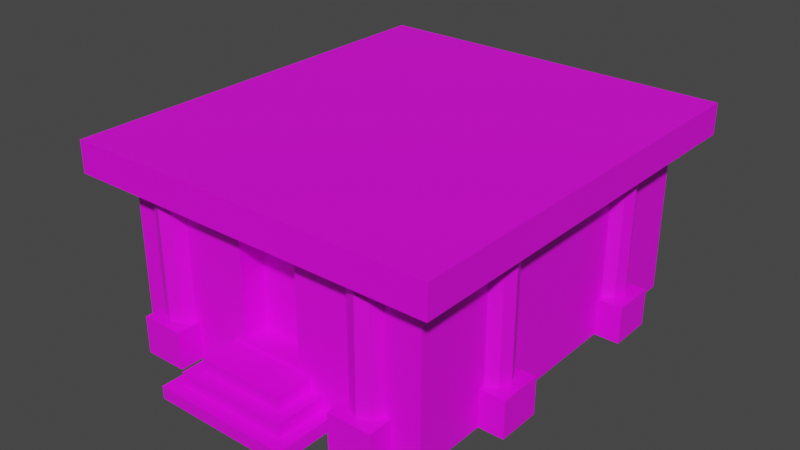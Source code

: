 # Source: 43139.blend  (saved by Blender 2.92.15; exported with 4.5.12 LTS)
import bpy
from mathutils import Matrix  # noqa: F401  (used for matrix-valued properties, if any)

bpy.ops.wm.read_factory_settings(use_empty=True)
scene = bpy.context.scene
scene.name = 'Scene'

# ---- collections
col_collection = bpy.data.collections.new('Collection'); scene.collection.children.link(col_collection)

# ---- images (referenced by path relative to the original .blend; pixels are not part of the script)
import os
ASSET_DIR = os.environ.get("B2B_ASSET_DIR", "")  # directory of the original .blend (textures are referenced by path, not embedded)
HERE = os.path.dirname(os.path.abspath(__file__))  # packed textures are extracted next to this script under _unpacked/

def load_image(name, relpath, width, height, colorspace="sRGB"):
    """Load a texture the original file referenced (path relative to the .blend, or extracted next to this script)."""
    p = next((c for c in (os.path.join(HERE, relpath), os.path.join(ASSET_DIR, relpath)) if relpath and os.path.exists(c)), "")
    if p:
        img = bpy.data.images.load(p, check_existing=True)
        img.name = name
    else:  # same state as the original file: an image datablock whose file is absent (Cycles renders it pink)
        img = bpy.data.images.new(name, width, height)
        img.source = "FILE"
        img.filepath = "//" + (relpath or name)
    img.colorspace_settings.name = colorspace
    return img
img_041_3_0_png = load_image('041_3-0.png', 'textures/041_3-0.png', 1024, 1024, 'sRGB')
img_056_7_0_png = load_image('056_7-0.png', 'textures/056_7-0.png', 1024, 1024, 'sRGB')
img_141_1_0_png = load_image('141_1-0.png', 'textures/141_1-0.png', 1024, 1024, 'sRGB')

# ---- materials (node trees are filled in below, after node groups)
mat_041_3_0 = bpy.data.materials.new('041_3-0')
mat_041_3_0.use_backface_culling = True
mat_041_3_0.use_transparent_shadow = False
mat_056_7_0 = bpy.data.materials.new('056_7-0')
mat_056_7_0.use_backface_culling = True
mat_056_7_0.use_transparent_shadow = False
mat_141_1_0 = bpy.data.materials.new('141_1-0')
mat_141_1_0.use_backface_culling = True
mat_141_1_0.use_transparent_shadow = False

# ---- material node trees
mat_041_3_0.use_nodes = True; mat_041_3_0.node_tree.nodes.clear()
_N = mat_041_3_0.node_tree.nodes; _L = mat_041_3_0.node_tree.links
n0 = _N.new('ShaderNodeBsdfPrincipled'); n0.name = 'Principled BSDF'; n0.location = (0, 300)
n0.distribution = 'GGX'
n0.subsurface_method = 'BURLEY'
n0.inputs[3].default_value = 1.45
n0.inputs[27].default_value = (0.0, 0.0, 0.0, 1.0)
n0.inputs[28].default_value = 1.0
n1 = _N.new('ShaderNodeOutputMaterial'); n1.name = 'Material Output'; n1.location = (300, 300)
n2 = _N.new('ShaderNodeTexImage'); n2.name = 'Image Texture'; n2.location = (-300, 300)
n2.label = 'Base Color'
n2.image = img_041_3_0_png
_L.new(n0.outputs[0], n1.inputs[0])
_L.new(n2.outputs[0], n0.inputs[0])
n1.is_active_output = True
mat_056_7_0.use_nodes = True; mat_056_7_0.node_tree.nodes.clear()
_N = mat_056_7_0.node_tree.nodes; _L = mat_056_7_0.node_tree.links
n0 = _N.new('ShaderNodeBsdfPrincipled'); n0.name = 'Principled BSDF'; n0.location = (0, 300)
n0.distribution = 'GGX'
n0.subsurface_method = 'BURLEY'
n0.inputs[3].default_value = 1.45
n0.inputs[27].default_value = (0.0, 0.0, 0.0, 1.0)
n0.inputs[28].default_value = 1.0
n1 = _N.new('ShaderNodeOutputMaterial'); n1.name = 'Material Output'; n1.location = (300, 300)
n2 = _N.new('ShaderNodeTexImage'); n2.name = 'Image Texture'; n2.location = (-300, 300)
n2.label = 'Base Color'
n2.image = img_056_7_0_png
_L.new(n0.outputs[0], n1.inputs[0])
_L.new(n2.outputs[0], n0.inputs[0])
n1.is_active_output = True
mat_141_1_0.use_nodes = True; mat_141_1_0.node_tree.nodes.clear()
_N = mat_141_1_0.node_tree.nodes; _L = mat_141_1_0.node_tree.links
n0 = _N.new('ShaderNodeBsdfPrincipled'); n0.name = 'Principled BSDF'; n0.location = (0, 300)
n0.distribution = 'GGX'
n0.subsurface_method = 'BURLEY'
n0.inputs[3].default_value = 1.45
n0.inputs[27].default_value = (0.0, 0.0, 0.0, 1.0)
n0.inputs[28].default_value = 1.0
n1 = _N.new('ShaderNodeOutputMaterial'); n1.name = 'Material Output'; n1.location = (300, 300)
n2 = _N.new('ShaderNodeTexImage'); n2.name = 'Image Texture'; n2.location = (-300, 300)
n2.label = 'Base Color'
n2.image = img_141_1_0_png
_L.new(n0.outputs[0], n1.inputs[0])
_L.new(n2.outputs[0], n0.inputs[0])
n1.is_active_output = True

# ---- world
world_world = bpy.data.worlds.new('World'); scene.world = world_world
world_world.use_nodes = True; world_world.node_tree.nodes.clear()
_N = world_world.node_tree.nodes; _L = world_world.node_tree.links
n0 = _N.new('ShaderNodeOutputWorld'); n0.name = 'World Output'; n0.location = (300, 300)
n1 = _N.new('ShaderNodeBackground'); n1.name = 'Background'; n1.location = (10, 300)
n1.inputs[0].default_value = (0.05088, 0.05088, 0.05088, 1.0)
_L.new(n1.outputs[0], n0.inputs[0])
n0.is_active_output = True
world_world.color = (0.05088, 0.05088, 0.05088)
world_world.use_sun_shadow = False
world_world.sun_shadow_jitter_overblur = 0.0

# ---- meshes
me_model43138 = bpy.data.meshes.new('model43138')
me_model43138.from_pydata([(240.2, -232.8, 124.6), (240.2, -232.8, 164.6), (-239.8, -232.8, 164.6), (-239.8, -232.8, 124.6), (-239.8, 311.2, 124.6), (240.2, 311.2, 124.6), (240.2, -232.8, 124.6), (-239.8, -232.8, 124.6), (240.2, 311.2, 164.6), (-239.8, 311.2, 164.6), (-239.8, -232.8, 164.6), (240.2, -232.8, 164.6), (-239.8, 311.2, 164.6), (240.2, 311.2, 164.6), (240.2, 311.2, 124.6), (-239.8, 311.2, 124.6), (202.2, 279.2, -83.39), (-201.9, 279.2, -83.39), (-201.9, 279.2, 124.6), (202.2, 279.2, 124.6), (40.17, -160.8, -27.67), (40.17, -192.8, -27.67), (40.17, -192.8, 100.3), (40.17, -160.8, 100.3), (-39.83, -160.8, 100.3), (-39.83, -192.8, 100.3), (-39.83, -192.8, -27.67), (-39.83, -160.8, -27.67), (-39.83, -192.8, -27.67), (-39.83, -192.8, 100.3), (-201.9, -192.8, 124.6), (-201.9, -192.8, -83.39), (202.3, -192.8, 124.6), (40.17, -192.8, 100.3), (40.17, -192.8, -27.67), (202.3, -192.8, -83.39), (109.5, -192.8, -83.67), (165.5, -192.8, -83.67), (123.2, -207.2, -35.67), (117.3, -192.8, -35.67), (117.3, -192.8, 124.6), (123.2, -207.2, 124.6), (137.5, -213.1, -35.67), (137.5, -213.1, 124.6), (157.7, -192.8, -35.67), (151.8, -207.2, -35.67), (151.8, -207.2, 124.6), (157.7, -192.8, 124.6), (108.5, 311.1, -83.67), (164.5, 311.1, -83.67), (164.5, 279.1, -35.67), (164.5, 279.1, -83.67), (-39.83, -160.8, 100.3), (-39.83, -160.8, -27.67), (40.17, -160.8, -27.67), (40.17, -160.8, 100.3), (165.5, -224.8, -83.67), (165.5, -224.8, -35.67), (165.5, -192.8, -35.67), (165.5, -192.8, -83.67), (165.5, -224.8, -35.67), (109.5, -224.8, -35.67), (109.5, -192.8, -35.67), (165.5, -192.8, -35.67), (109.5, -224.8, -35.67), (109.5, -224.8, -83.67), (109.5, -192.8, -83.67), (109.5, -192.8, -35.67), (222.5, 163.1, 124.6), (222.5, 163.1, -35.67), (216.6, 148.8, 124.6), (202.3, 142.9, 124.6), (202.3, 142.9, -35.67), (216.6, 148.8, -35.67), (202.3, 191.1, -83.67), (202.3, 135.1, -83.67), (202.3, 191.1, -83.67), (202.3, 191.1, -35.67), (234.3, 191.1, -35.67), (234.3, 191.1, -83.67), (202.3, 183.4, 124.6), (216.6, 177.4, 124.6), (216.6, 177.4, -35.67), (202.3, 183.4, -35.67), (88.17, -192.8, -83.67), (88.17, -192.8, -67.67), (88.17, -272.8, -67.66), (88.17, -272.8, -83.67), (88.17, -192.8, -67.67), (-87.83, -192.8, -67.67), (-87.83, -272.8, -67.66), (88.17, -272.8, -67.66), (-87.83, -192.8, -67.67), (-87.83, -192.8, -83.67), (-87.83, -272.8, -83.67), (-87.83, -272.8, -67.66), (72.17, -192.8, -67.7), (72.17, -192.8, -50.87), (72.17, -256.8, -50.87), (72.17, -256.8, -67.7), (72.17, -192.8, -50.87), (-71.83, -192.8, -50.87), (-71.83, -256.8, -50.87), (72.17, -256.8, -50.87), (-71.83, -192.8, -50.87), (-71.83, -192.8, -67.7), (-71.83, -256.8, -67.7), (-71.83, -256.8, -50.87), (56.17, -192.8, -50.93), (56.17, -192.8, -34.07), (56.17, -240.8, -34.07), (56.17, -240.8, -50.93), (56.17, -192.8, -34.07), (-55.83, -192.8, -34.07), (-55.83, -240.8, -34.07), (56.17, -240.8, -34.07), (-55.83, -192.8, -34.07), (-55.83, -192.8, -50.93), (-55.83, -240.8, -50.93), (-55.83, -240.8, -34.07), (-107.8, 311.1, -83.67), (-107.8, 311.1, -35.67), (-163.8, 279.1, -35.67), (-107.8, 279.1, -35.67), (-107.8, 311.1, -35.67), (-163.8, 311.1, -35.67), (-163.8, 279.1, -83.67), (-163.8, 279.1, -35.67), (-163.8, 311.1, -83.67), (-107.8, 311.1, -83.67), (-107.8, 279.1, -35.67), (-107.8, 279.1, -83.67), (-163.8, 311.1, -35.67), (-163.8, 311.1, -83.67), (-163.8, 279.1, -83.67), (-107.8, 279.1, -83.67), (-156.0, 279.1, 124.6), (-150.1, 293.4, 124.6), (-150.1, 293.4, -35.67), (-156.0, 279.1, -35.67), (-135.8, 299.4, 124.6), (-135.8, 299.4, -35.67), (-121.5, 293.4, 124.6), (-115.6, 279.1, 124.6), (-115.6, 279.1, -35.67), (-121.5, 293.4, -35.67), (116.2, 279.1, 124.6), (122.1, 293.4, 124.6), (122.1, 293.4, -35.67), (116.2, 279.1, -35.67), (136.5, 299.4, 124.6), (136.5, 299.4, -35.67), (150.8, 293.4, 124.6), (156.7, 279.1, 124.6), (156.7, 279.1, -35.67), (150.8, 293.4, -35.67), (109.5, -224.8, -83.67), (165.5, -224.8, -83.67), (164.5, 311.1, -83.67), (164.5, 311.1, -35.67), (108.5, 279.1, -35.67), (164.5, 279.1, -35.67), (164.5, 311.1, -35.67), (108.5, 311.1, -35.67), (108.5, 279.1, -83.67), (108.5, 279.1, -35.67), (108.5, 311.1, -35.67), (108.5, 311.1, -83.67), (108.5, 279.1, -83.67), (164.5, 279.1, -83.67), (-122.3, -192.8, 124.6), (-128.2, -207.2, 124.6), (-128.2, -207.2, -35.67), (-122.3, -192.8, -35.67), (-142.5, -213.1, 124.6), (-142.5, -213.1, -35.67), (-156.8, -207.2, 124.6), (-162.7, -192.8, 124.6), (-162.7, -192.8, -35.67), (-156.8, -207.2, -35.67), (-170.5, -192.8, -83.67), (-114.5, -192.8, -83.67), (-114.5, -224.8, -83.67), (-114.5, -224.8, -35.67), (-114.5, -192.8, -35.67), (-114.5, -192.8, -83.67), (-114.5, -224.8, -35.67), (-170.5, -224.8, -35.67), (-170.5, -192.8, -35.67), (-114.5, -192.8, -35.67), (-170.5, -224.8, -35.67), (-170.5, -224.8, -83.67), (-170.5, -192.8, -83.67), (-170.5, -192.8, -35.67), (-170.5, -224.8, -83.67), (-114.5, -224.8, -83.67), (234.3, 191.1, -35.67), (234.3, 135.1, -35.67), (202.3, 135.1, -35.67), (202.3, 191.1, -35.67), (234.3, 135.1, -35.67), (234.3, 135.1, -83.67), (202.3, 135.1, -83.67), (202.3, 135.1, -35.67), (234.3, 135.1, -83.67), (234.3, 191.1, -83.67), (202.3, -48.59, 124.6), (216.6, -54.52, 124.6), (216.6, -54.52, -35.67), (202.3, -48.59, -35.67), (222.5, -68.82, 124.6), (222.5, -68.82, -35.67), (216.6, -83.13, 124.6), (202.3, -89.06, 124.6), (202.3, -89.06, -35.67), (216.6, -83.14, -35.67), (202.3, -96.82, -83.67), (202.3, -40.82, -83.67), (234.3, -40.82, -83.67), (234.3, -40.82, -35.67), (202.3, -40.82, -35.67), (202.3, -40.82, -83.67), (234.3, -40.82, -35.67), (234.3, -96.82, -35.67), (202.3, -96.82, -35.67), (202.3, -40.82, -35.67), (234.3, -96.82, -35.67), (234.3, -96.82, -83.67), (202.3, -96.82, -83.67), (202.3, -96.82, -35.67), (234.3, -96.82, -83.67), (234.3, -40.82, -83.67), (-222.2, -75.98, 124.6), (-222.2, -75.98, -35.67), (-216.3, -61.67, 124.6), (-202.0, -55.74, 124.6), (-202.0, -55.74, -35.67), (-216.3, -61.67, -35.67), (-201.9, -104.0, -83.67), (-201.9, -47.98, -83.67), (-201.9, -104.0, -83.67), (-201.9, -104.0, -35.67), (-233.9, -104.0, -35.67), (-233.9, -104.0, -83.67), (-202.0, -96.21, 124.6), (-216.3, -90.29, 124.6), (-216.3, -90.29, -35.67), (-202.0, -96.21, -35.67), (-233.9, -104.0, -35.67), (-233.9, -47.98, -35.67), (-201.9, -47.98, -35.67), (-201.9, -104.0, -35.67), (-233.9, -47.98, -35.67), (-233.9, -47.98, -83.67), (-201.9, -47.98, -83.67), (-201.9, -47.98, -35.67), (-233.9, -47.98, -83.67), (-233.9, -104.0, -83.67), (-202.0, 135.7, 124.6), (-216.3, 141.7, 124.6), (-216.3, 141.7, -35.67), (-202.0, 135.7, -35.67), (-222.2, 156.0, 124.6), (-222.2, 156.0, -35.67), (-216.3, 170.3, 124.6), (-202.0, 176.2, 124.6), (-202.0, 176.2, -35.67), (-216.3, 170.3, -35.67), (-201.9, 184.0, -83.67), (-201.9, 128.0, -83.67), (-233.9, 128.0, -83.67), (-233.9, 128.0, -35.67), (-201.9, 128.0, -35.67), (-201.9, 128.0, -83.67), (-233.9, 128.0, -35.67), (-233.9, 184.0, -35.67), (-201.9, 184.0, -35.67), (-201.9, 128.0, -35.67), (-233.9, 184.0, -35.67), (-233.9, 184.0, -83.67), (-201.9, 184.0, -83.67), (-201.9, 184.0, -35.67), (-233.9, 184.0, -83.67), (-233.9, 128.0, -83.67)], [], [(0, 1, 2), (0, 2, 3), (4, 5, 6), (4, 6, 7), (14, 13, 1), (14, 1, 0), (8, 9, 10), (8, 10, 11), (3, 2, 12), (3, 12, 15), (12, 13, 14), (12, 14, 15), (19, 32, 35), (19, 35, 16), (16, 17, 18), (16, 18, 19), (31, 30, 18), (31, 18, 17), (27, 26, 21), (27, 21, 20), (20, 21, 22), (20, 22, 23), (23, 22, 25), (23, 25, 24), (24, 25, 26), (24, 26, 27), (28, 29, 30), (28, 30, 31), (30, 29, 33), (30, 33, 32), (32, 33, 34), (32, 34, 35), (31, 35, 34), (31, 34, 28), (41, 38, 42), (45, 43, 42), (45, 46, 43), (47, 45, 44), (47, 46, 45), (168, 48, 49), (168, 49, 169), (67, 65, 64), (52, 53, 54), (52, 54, 55), (59, 58, 57), (63, 62, 61), (59, 57, 56), (67, 66, 65), (63, 61, 60), (80, 82, 83), (82, 81, 68), (82, 68, 69), (70, 73, 69), (199, 198, 197), (76, 77, 78), (203, 201, 200), (80, 81, 82), (87, 86, 95), (87, 95, 94), (84, 85, 86), (84, 86, 87), (88, 89, 90), (88, 90, 91), (92, 93, 94), (92, 94, 95), (99, 98, 107), (99, 107, 106), (96, 97, 98), (96, 98, 99), (100, 101, 102), (100, 102, 103), (104, 105, 106), (104, 106, 107), (111, 110, 119), (111, 119, 118), (108, 109, 110), (108, 110, 111), (112, 113, 114), (112, 114, 115), (116, 117, 118), (116, 118, 119), (122, 124, 125), (130, 131, 120), (122, 123, 124), (126, 132, 133), (134, 128, 129), (134, 129, 135), (126, 127, 132), (130, 120, 121), (136, 137, 138), (136, 138, 139), (138, 137, 140), (138, 140, 141), (142, 145, 141), (142, 141, 140), (142, 143, 144), (142, 144, 145), (146, 147, 148), (146, 148, 149), (148, 147, 150), (148, 150, 151), (152, 155, 151), (152, 151, 150), (152, 153, 154), (152, 154, 155), (41, 42, 43), (41, 40, 39), (41, 39, 38), (37, 156, 36), (37, 157, 156), (160, 161, 162), (160, 162, 163), (50, 51, 158), (164, 165, 166), (50, 158, 159), (120, 133, 132), (120, 132, 121), (170, 171, 172), (170, 172, 173), (172, 171, 174), (172, 174, 175), (176, 179, 175), (176, 175, 174), (176, 177, 178), (176, 178, 179), (164, 166, 167), (65, 57, 64), (65, 56, 57), (193, 191, 190), (185, 184, 183), (189, 188, 187), (185, 183, 182), (193, 192, 191), (189, 187, 186), (181, 194, 180), (181, 195, 194), (191, 183, 190), (191, 182, 183), (158, 166, 159), (158, 167, 166), (76, 78, 79), (203, 202, 201), (199, 197, 196), (70, 69, 68), (70, 71, 72), (70, 72, 73), (74, 204, 75), (74, 205, 204), (206, 207, 208), (206, 208, 209), (208, 207, 210), (208, 210, 211), (212, 215, 211), (212, 211, 210), (212, 213, 214), (212, 214, 215), (201, 78, 200), (201, 79, 78), (229, 227, 226), (221, 220, 219), (225, 224, 223), (221, 219, 218), (229, 228, 227), (225, 223, 222), (217, 230, 216), (217, 231, 230), (227, 219, 226), (227, 218, 219), (244, 246, 247), (246, 245, 232), (246, 232, 233), (234, 237, 233), (251, 250, 249), (240, 241, 242), (255, 253, 252), (244, 245, 246), (240, 242, 243), (255, 254, 253), (251, 249, 248), (234, 233, 232), (234, 235, 236), (234, 236, 237), (238, 256, 239), (238, 257, 256), (258, 259, 260), (258, 260, 261), (260, 259, 262), (260, 262, 263), (264, 267, 263), (264, 263, 262), (264, 265, 266), (264, 266, 267), (253, 242, 252), (253, 243, 242), (281, 279, 278), (273, 272, 271), (277, 276, 275), (273, 271, 270), (281, 280, 279), (277, 275, 274), (269, 282, 268), (269, 283, 282), (279, 271, 278), (279, 270, 271)])
me_model43138.polygons.foreach_set('material_index', [0, 0, 0, 0, 0, 0, 0, 0, 0, 0, 0, 0, 0, 0, 0, 0, 0, 0, 0, 0, 0, 0, 0, 0, 0, 0, 0, 0, 0, 0, 0, 0, 0, 0, 2, 2, 2, 2, 2, 0, 0, 0, 1, 1, 0, 0, 0, 0, 0, 2, 2, 2, 2, 0, 0, 0, 2, 2, 2, 2, 2, 2, 2, 2, 2, 2, 2, 2, 2, 2, 2, 2, 2, 2, 2, 2, 2, 2, 2, 2, 2, 0, 0, 0, 0, 0, 0, 0, 0, 2, 2, 2, 2, 2, 2, 2, 2, 2, 2, 2, 2, 2, 2, 2, 2, 2, 2, 2, 0, 0, 0, 0, 0, 0, 0, 0, 0, 2, 2, 2, 2, 2, 2, 2, 2, 0, 0, 0, 0, 0, 0, 0, 0, 0, 0, 0, 0, 0, 0, 0, 0, 0, 0, 2, 2, 2, 0, 0, 2, 2, 2, 2, 2, 2, 2, 2, 0, 0, 0, 0, 0, 0, 0, 0, 0, 0, 0, 0, 2, 2, 2, 2, 0, 0, 0, 2, 0, 0, 0, 2, 2, 2, 0, 0, 2, 2, 2, 2, 2, 2, 2, 2, 0, 0, 0, 0, 0, 0, 0, 0, 0, 0, 0, 0])
_uv = me_model43138.uv_layers.new(name='model43138-uv')
_uv.uv.foreach_set('vector', [4.0, -0.25, 4.0, 0.0, 0.0, 0.0, 4.0, -0.25, 0.0, 0.0, 0.0, -0.25, 0.0, -5.0, 5.0, -5.0, 5.0, 0.0, 0.0, -5.0, 5.0, 0.0, 0.0, 0.0, 0.0, -0.249, 0.0, 0.0, 4.0, 0.0, 0.0, -0.249, 4.0, 0.0, 4.0, -0.25, 5.0, 0.0, 0.0, 0.0, 0.0, -5.0, 5.0, 0.0, 0.0, -5.0, 5.0, -5.0, 0.0, -0.25, 0.0, 0.0, 4.0, 0.0, 0.0, -0.25, 4.0, 0.0, 4.0, -0.25, 4.0, 0.0, 0.0, 0.0, 0.0, -0.249, 4.0, 0.0, 0.0, -0.249, 4.0, -0.25, 7.016, 0.0, 3.003, 0.0, 3.003, -2.0, 7.016, 0.0, 3.003, -2.0, 7.016, -2.0, 7.016, -2.0, 4.016, -2.0, 4.016, 0.0, 7.016, -2.0, 4.016, 0.0, 7.016, 0.0, 0.0, -2.0, 0.0, 0.0, 4.016, 0.0, 0.0, -2.0, 4.016, 0.0, 4.016, -2.0, 0.0, -2.953, 0.5, -2.953, 0.5, -0.9531, 0.0, -2.953, 0.5, -0.9531, 0.01562, -0.9531, 0.01562, -0.9531, 0.5, -0.9531, 0.5, -2.0, 0.01562, -0.9531, 0.5, -2.0, 0.0, -2.0, 0.0, -2.0, 0.5, -2.0, 0.5, 0.0, 0.0, -2.0, 0.5, 0.0, 0.01562, 0.0, 0.01562, 0.0, 0.5, 0.0, 0.5, -2.0, 0.01562, 0.0, 0.5, -2.0, 0.0, -2.0, 1.204, -1.463, 1.204, -0.2324, 0.0, 0.0, 1.204, -1.463, 0.0, 0.0, 0.0, -2.0, 0.0, 0.0, 1.204, -0.2324, 1.799, -0.2324, 0.0, 0.0, 1.799, -0.2324, 3.003, 0.0, 3.003, 0.0, 1.799, -0.2324, 1.799, -1.463, 3.003, 0.0, 1.799, -1.463, 3.003, -2.0, 0.0, -2.0, 3.003, -2.0, 1.799, -1.463, 0.0, -2.0, 1.799, -1.463, 1.204, -1.463, 0.293, 0.0, 0.293, -2.0, 1.0, -2.0, 1.706, -1.999, 1.0, 0.0, 1.0, -2.0, 1.706, -1.999, 1.707, 0.0, 1.0, 0.0, 2.0, 0.0, 1.706, -1.999, 2.0, -2.0, 2.0, 0.0, 1.707, 0.0, 1.706, -1.999, 7.504, -5.424, 7.504, -6.01, 6.332, -6.01, 7.504, -5.424, 6.332, -6.01, 6.332, -5.424, 1.781, -1.0, 1.0, 0.0, 1.0, -1.0, 0.0, 0.0, 0.0, -1.0, 0.999, -0.9995, 0.0, 0.0, 0.999, -0.9995, 1.0, 0.0, -1.047, 0.0, -1.047, -1.0, -0.2969, -1.0, 7.504, -5.424, 6.332, -5.424, 6.332, -6.01, -1.047, 0.0, -0.2969, -1.0, -0.2969, 0.0, 1.781, -1.0, 1.781, 0.0, 1.0, 0.0, 7.504, -5.424, 6.332, -6.01, 7.504, -6.01, 2.0, 0.0, 1.706, -1.999, 2.0, -2.0, 1.706, -1.999, 1.707, 0.0, 1.0, 0.0, 1.706, -1.999, 1.0, 0.0, 1.0, -2.0, 0.293, 0.0, 0.293, -2.0, 1.0, -2.0, 7.504, -5.424, 6.332, -5.424, 6.332, -6.01, -1.047, 0.0, -1.047, -1.0, -0.2969, -1.0, 1.781, -1.0, 1.0, 0.0, 1.0, -1.0, 2.0, 0.0, 1.707, 0.0, 1.706, -1.999, 1.984, -1.0, 1.984, -0.6719, -0.01562, -0.6719, 1.984, -1.0, -0.01562, -0.6719, -0.01562, -1.0, 3.484, -1.0, 3.484, -0.6719, 1.984, -0.6719, 3.484, -1.0, 1.984, -0.6719, 1.984, -1.0, 1.5, 0.0, 0.0, 0.0, 0.0, -0.999, 1.5, 0.0, 0.0, -0.999, 1.5, -1.0, -1.516, -0.6719, -1.516, -1.0, -0.01562, -1.0, -1.516, -0.6719, -0.01562, -1.0, -0.01562, -0.6719, 1.812, -0.6562, 1.812, -0.3438, 0.1875, -0.3438, 1.812, -0.6562, 0.1875, -0.3438, 0.1875, -0.6562, 3.016, -0.6562, 3.016, -0.3438, 1.812, -0.3438, 3.016, -0.6562, 1.812, -0.3438, 1.812, -0.6562, 1.363, 0.0, 0.1357, 0.0, 0.1357, -0.7998, 1.363, 0.0, 0.1357, -0.7998, 1.363, -0.7998, -1.016, -0.3438, -1.016, -0.6562, 0.1875, -0.6562, -1.016, -0.3438, 0.1875, -0.6562, 0.1875, -0.3438, 1.641, -0.3281, 1.641, 0.0, 0.3594, 0.0, 1.641, -0.3281, 0.3594, 0.0, 0.3594, -0.3281, 2.531, -0.3281, 2.531, 0.0, 1.641, 0.0, 2.531, -0.3281, 1.641, 0.0, 1.641, -0.3281, 1.228, 0.0, 0.2725, 0.0, 0.2725, -0.5996, 1.228, 0.0, 0.2725, -0.5996, 1.228, -0.5996, -0.5312, 0.0, -0.5312, -0.3281, 0.3594, -0.3281, -0.5312, 0.0, 0.3594, -0.3281, 0.3594, 0.0, 7.504, -5.424, 6.332, -6.01, 7.504, -6.01, 1.781, -1.0, 1.781, 0.0, 1.0, 0.0, 7.504, -5.424, 6.332, -5.424, 6.332, -6.01, -1.047, 0.0, -0.2969, -1.0, -0.2969, 0.0, 7.504, -5.424, 7.504, -6.01, 6.332, -6.01, 7.504, -5.424, 6.332, -6.01, 6.332, -5.424, -1.047, 0.0, -1.047, -1.0, -0.2969, -1.0, 1.781, -1.0, 1.0, 0.0, 1.0, -1.0, 2.0, 0.0, 1.707, 0.0, 1.706, -1.999, 2.0, 0.0, 1.706, -1.999, 2.0, -2.0, 1.706, -1.999, 1.707, 0.0, 1.0, 0.0, 1.706, -1.999, 1.0, 0.0, 1.0, -2.0, 0.293, 0.0, 0.293, -2.0, 1.0, -2.0, 0.293, 0.0, 1.0, -2.0, 1.0, 0.0, 0.293, 0.0, 0.0, 0.0, 0.0, -2.0, 0.293, 0.0, 0.0, -2.0, 0.293, -2.0, 2.0, 0.0, 1.707, 0.0, 1.706, -1.999, 2.0, 0.0, 1.706, -1.999, 2.0, -2.0, 1.706, -1.999, 1.707, 0.0, 1.0, 0.0, 1.706, -1.999, 1.0, 0.0, 1.0, -2.0, 0.293, 0.0, 0.293, -2.0, 1.0, -2.0, 0.293, 0.0, 1.0, -2.0, 1.0, 0.0, 0.293, 0.0, 0.0, 0.0, 0.0, -2.0, 0.293, 0.0, 0.0, -2.0, 0.293, -2.0, 0.293, 0.0, 1.0, -2.0, 1.0, 0.0, 0.293, 0.0, 0.0, 0.0, 0.0, -2.0, 0.293, 0.0, 0.0, -2.0, 0.293, -2.0, 7.504, -5.424, 6.332, -6.01, 6.332, -5.424, 7.504, -5.424, 7.504, -6.01, 6.332, -6.01, 7.504, -5.424, 6.332, -5.424, 6.332, -6.01, 7.504, -5.424, 6.332, -6.01, 7.504, -6.01, 1.781, -1.0, 1.781, 0.0, 1.0, 0.0, -1.047, 0.0, -1.047, -1.0, -0.2969, -1.0, 1.781, -1.0, 1.0, 0.0, 1.0, -1.0, 1.0, 0.0, -0.2969, 0.0, -0.2969, -1.0, 1.0, 0.0, -0.2969, -1.0, 1.0, -1.0, 2.0, 0.0, 1.707, 0.0, 1.706, -1.999, 2.0, 0.0, 1.706, -1.999, 2.0, -2.0, 1.706, -1.999, 1.707, 0.0, 1.0, 0.0, 1.706, -1.999, 1.0, 0.0, 1.0, -2.0, 0.293, 0.0, 0.293, -2.0, 1.0, -2.0, 0.293, 0.0, 1.0, -2.0, 1.0, 0.0, 0.293, 0.0, 0.0, 0.0, 0.0, -2.0, 0.293, 0.0, 0.0, -2.0, 0.293, -2.0, -1.047, 0.0, -0.2969, -1.0, -0.2969, 0.0, 1.0, 0.0, -0.2969, -1.0, 1.0, -1.0, 1.0, 0.0, -0.2969, 0.0, -0.2969, -1.0, 1.781, -1.0, 1.0, 0.0, 1.0, -1.0, -1.047, 0.0, -1.047, -1.0, -0.2969, -1.0, 7.504, -5.424, 6.332, -5.424, 6.332, -6.01, -1.047, 0.0, -0.2969, -1.0, -0.2969, 0.0, 1.781, -1.0, 1.781, 0.0, 1.0, 0.0, 7.504, -5.424, 6.332, -6.01, 7.504, -6.01, 7.504, -5.424, 6.332, -6.01, 6.332, -5.424, 7.504, -5.424, 7.504, -6.01, 6.332, -6.01, 1.0, 0.0, -0.2969, -1.0, 1.0, -1.0, 1.0, 0.0, -0.2969, 0.0, -0.2969, -1.0, 1.0, 0.0, -0.2969, -1.0, 1.0, -1.0, 1.0, 0.0, -0.2969, 0.0, -0.2969, -1.0, -1.047, 0.0, -0.2969, -1.0, -0.2969, 0.0, 1.781, -1.0, 1.781, 0.0, 1.0, 0.0, 7.504, -5.424, 6.332, -6.01, 7.504, -6.01, 0.293, 0.0, 1.0, -2.0, 1.0, 0.0, 0.293, 0.0, 0.0, 0.0, 0.0, -2.0, 0.293, 0.0, 0.0, -2.0, 0.293, -2.0, 7.504, -5.424, 6.332, -6.01, 6.332, -5.424, 7.504, -5.424, 7.504, -6.01, 6.332, -6.01, 2.0, 0.0, 1.707, 0.0, 1.706, -1.999, 2.0, 0.0, 1.706, -1.999, 2.0, -2.0, 1.706, -1.999, 1.707, 0.0, 1.0, 0.0, 1.706, -1.999, 1.0, 0.0, 1.0, -2.0, 0.293, 0.0, 0.293, -2.0, 1.0, -2.0, 0.293, 0.0, 1.0, -2.0, 1.0, 0.0, 0.293, 0.0, 0.0, 0.0, 0.0, -2.0, 0.293, 0.0, 0.0, -2.0, 0.293, -2.0, 1.0, 0.0, -0.2969, -1.0, 1.0, -1.0, 1.0, 0.0, -0.2969, 0.0, -0.2969, -1.0, 1.781, -1.0, 1.0, 0.0, 1.0, -1.0, -1.047, 0.0, -1.047, -1.0, -0.2969, -1.0, 7.504, -5.424, 6.332, -5.424, 6.332, -6.01, -1.047, 0.0, -0.2969, -1.0, -0.2969, 0.0, 1.781, -1.0, 1.781, 0.0, 1.0, 0.0, 7.504, -5.424, 6.332, -6.01, 7.504, -6.01, 7.504, -5.424, 6.332, -6.01, 6.332, -5.424, 7.504, -5.424, 7.504, -6.01, 6.332, -6.01, 1.0, 0.0, -0.2969, -1.0, 1.0, -1.0, 1.0, 0.0, -0.2969, 0.0, -0.2969, -1.0, 2.0, 0.0, 1.706, -1.999, 2.0, -2.0, 1.706, -1.999, 1.707, 0.0, 1.0, 0.0, 1.706, -1.999, 1.0, 0.0, 1.0, -2.0, 0.293, 0.0, 0.293, -2.0, 1.0, -2.0, 7.504, -5.424, 6.332, -5.424, 6.332, -6.01, -1.047, 0.0, -1.047, -1.0, -0.2969, -1.0, 1.781, -1.0, 1.0, 0.0, 1.0, -1.0, 2.0, 0.0, 1.707, 0.0, 1.706, -1.999, -1.047, 0.0, -0.2969, -1.0, -0.2969, 0.0, 1.781, -1.0, 1.781, 0.0, 1.0, 0.0, 7.504, -5.424, 6.332, -6.01, 7.504, -6.01, 0.293, 0.0, 1.0, -2.0, 1.0, 0.0, 0.293, 0.0, 0.0, 0.0, 0.0, -2.0, 0.293, 0.0, 0.0, -2.0, 0.293, -2.0, 7.504, -5.424, 6.332, -6.01, 6.332, -5.424, 7.504, -5.424, 7.504, -6.01, 6.332, -6.01, 2.0, 0.0, 1.707, 0.0, 1.706, -1.999, 2.0, 0.0, 1.706, -1.999, 2.0, -2.0, 1.706, -1.999, 1.707, 0.0, 1.0, 0.0, 1.706, -1.999, 1.0, 0.0, 1.0, -2.0, 0.293, 0.0, 0.293, -2.0, 1.0, -2.0, 0.293, 0.0, 1.0, -2.0, 1.0, 0.0, 0.293, 0.0, 0.0, 0.0, 0.0, -2.0, 0.293, 0.0, 0.0, -2.0, 0.293, -2.0, 1.0, 0.0, -0.2969, -1.0, 1.0, -1.0, 1.0, 0.0, -0.2969, 0.0, -0.2969, -1.0, 1.781, -1.0, 1.0, 0.0, 1.0, -1.0, -1.047, 0.0, -1.047, -1.0, -0.2969, -1.0, 7.504, -5.424, 6.332, -5.424, 6.332, -6.01, -1.047, 0.0, -0.2969, -1.0, -0.2969, 0.0, 1.781, -1.0, 1.781, 0.0, 1.0, 0.0, 7.504, -5.424, 6.332, -6.01, 7.504, -6.01, 7.504, -5.424, 6.332, -6.01, 6.332, -5.424, 7.504, -5.424, 7.504, -6.01, 6.332, -6.01, 1.0, 0.0, -0.2969, -1.0, 1.0, -1.0, 1.0, 0.0, -0.2969, 0.0, -0.2969, -1.0])
me_model43138.materials.append(mat_041_3_0)
me_model43138.materials.append(mat_056_7_0)
me_model43138.materials.append(mat_141_1_0)
me_model43138.use_remesh_fix_poles = True
me_model43138.use_remesh_preserve_attributes = False
me_model43138.use_mirror_vertex_groups = False
me_model43138.update()

# ---- objects
ob_model43138_node = bpy.data.objects.new('model43138-node', me_model43138)

# ---- transforms, parenting, visibility, modifiers, constraints
ob_model43138_node.location = (0.0, 0.0, 0.0)
ob_model43138_node.lineart.crease_threshold = 0.0

# ---- collection membership
col_collection.objects.link(ob_model43138_node)

# ---- scene / render settings (as saved in the file)
scene.frame_start = 1; scene.frame_end = 250; scene.frame_set(1)
scene.render.engine = 'BLENDER_EEVEE_NEXT'
scene.cycles.use_denoising = False
scene.cycles.samples = 128
scene.cycles.sampling_pattern = 'TABULATED_SOBOL'
scene.cycles.use_adaptive_sampling = False
scene.cycles.use_light_tree = False
scene.view_settings.view_transform = 'Filmic'
bpy.context.view_layer.update()

# ---- added for rendering (the .blend has no active camera and no usable light): camera, sun
cam_auto = bpy.data.cameras.new('AutoCamera')
cam_auto.lens = 50.0
cam_auto.sensor_width = 36.0
cam_auto.clip_end = 12919.3
ob_auto_camera = bpy.data.objects.new('AutoCamera', cam_auto)
scene.collection.objects.link(ob_auto_camera)
ob_auto_camera.location = (736.315, -864.195, 629.38)
ob_auto_camera.rotation_euler = (1.09748, -7.21219e-08, 0.694738)
scene.camera = ob_auto_camera
light_auto_sun = bpy.data.lights.new('AutoSun', 'SUN')
light_auto_sun.energy = 3.0
light_auto_sun.angle = 0.0523599
ob_auto_sun = bpy.data.objects.new('AutoSun', light_auto_sun)
scene.collection.objects.link(ob_auto_sun)
ob_auto_sun.rotation_euler = (0.872665, 0.174533, 0.523599)
bpy.context.view_layer.update()
